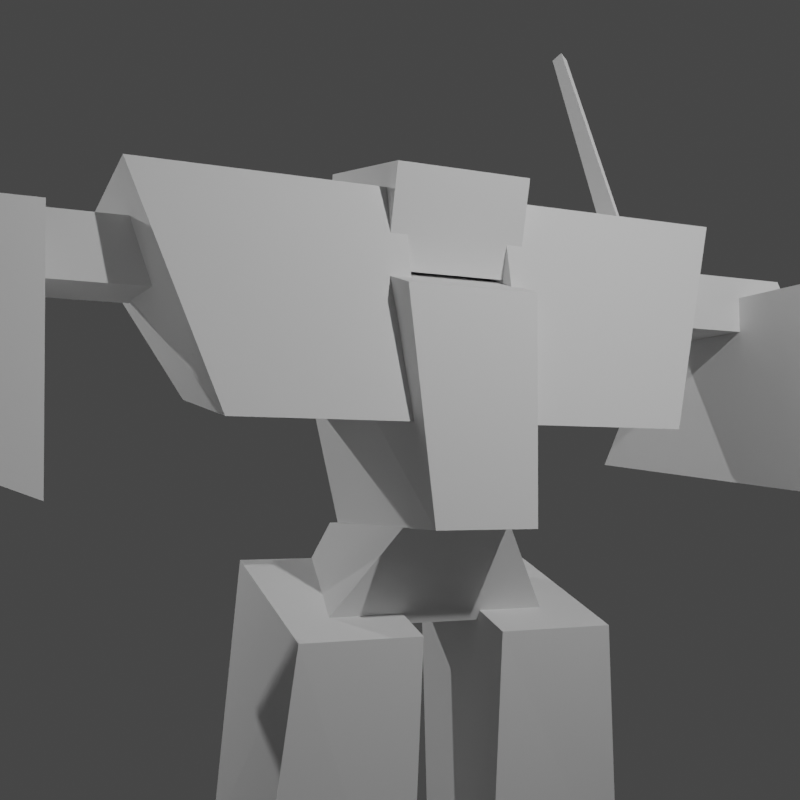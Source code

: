 # Source: mech.blend  (saved by Blender 3.3.6; exported with 4.5.12 LTS)
import bpy
from mathutils import Matrix  # noqa: F401  (used for matrix-valued properties, if any)

bpy.ops.wm.read_factory_settings(use_empty=True)
scene = bpy.context.scene
scene.name = 'Scene'

# ---- collections
col_collection = bpy.data.collections.new('Collection'); scene.collection.children.link(col_collection)
col_gorilla_ii = bpy.data.collections.new('gorilla_ii'); scene.collection.children.link(col_gorilla_ii)

# ---- materials (node trees are filled in below, after node groups)
mat_blank = bpy.data.materials.new('blank')
mat_blank.use_transparent_shadow = False

# ---- material node trees

# ---- world
world_world = bpy.data.worlds.new('World'); scene.world = world_world
world_world.use_nodes = True; world_world.node_tree.nodes.clear()
_N = world_world.node_tree.nodes; _L = world_world.node_tree.links
n0 = _N.new('ShaderNodeOutputWorld'); n0.name = 'World Output'; n0.location = (300, 300)
n1 = _N.new('ShaderNodeBackground'); n1.name = 'Background'; n1.location = (10, 300)
n1.inputs[0].default_value = (0.05088, 0.05088, 0.05088, 1.0)
_L.new(n1.outputs[0], n0.inputs[0])
n0.is_active_output = True
world_world.color = (0.05088, 0.05088, 0.05088)
world_world.use_sun_shadow = False
world_world.sun_shadow_jitter_overblur = 0.0

# ---- cameras
cam_camera = bpy.data.cameras.new('Camera')
cam_camera.clip_end = 100.0
cam_camera.ortho_scale = 7.314
cam_camera_001 = bpy.data.cameras.new('Camera.001')
cam_camera_001.clip_end = 100.0
cam_camera_001.ortho_scale = 7.314

# ---- lights
light_light = bpy.data.lights.new('Light', 'POINT')
light_light.transmission_factor = 0.0
light_light.energy = 1000.0
light_light.shadow_soft_size = 0.1
light_light.shadow_maximum_resolution = 0.006
light_light.use_absolute_resolution = True
light_light_001 = bpy.data.lights.new('Light.001', 'POINT')
light_light_001.transmission_factor = 0.0
light_light_001.energy = 1000.0
light_light_001.shadow_soft_size = 0.1
light_light_001.shadow_maximum_resolution = 0.006
light_light_001.use_absolute_resolution = True
light_light_002 = bpy.data.lights.new('Light.002', 'POINT')
light_light_002.transmission_factor = 0.0
light_light_002.energy = 1000.0
light_light_002.shadow_soft_size = 0.1
light_light_002.shadow_maximum_resolution = 0.006
light_light_002.use_absolute_resolution = True

# ---- meshes
me_lank_mesh = bpy.data.meshes.new('lank_mesh')
me_lank_mesh.from_pydata([(-0.994, -0.3414, 4.845), (0.917, -0.3414, 4.845), (-0.492, -0.6974, 5.582), (0.414, -0.6974, 5.582), (0.917, 0.5596, 4.845), (-0.994, 0.5596, 4.845), (0.414, 0.7746, 5.582), (-0.492, 0.7746, 5.582), (0.3169, -0.47, 2.148), (1.516, -0.4699, 2.494), (0.3169, -0.7329, 4.796), (1.279, -0.7329, 4.796), (1.516, 0.5441, 3.195), (0.3169, 0.5441, 2.849), (1.279, 0.6811, 5.292), (0.3169, 0.6811, 5.292), (-1.543, -0.4699, 2.494), (-0.3435, -0.47, 2.148), (-1.306, -0.7329, 4.796), (-0.3435, -0.7329, 4.796), (-0.3435, 0.5441, 2.849), (-1.543, 0.5441, 3.195), (-0.3435, 0.6811, 5.293), (-1.306, 0.6811, 5.293), (-1.288, -0.1422, 0.2886), (-0.5976, -0.1422, 0.2886), (-1.288, -0.3762, 2.885), (-0.5976, -0.3762, 2.885), (-0.5976, 0.8348, 0.9096), (-1.288, 0.8348, 0.9096), (-0.5976, 0.3098, 3.148), (-1.288, 0.3098, 3.148), (0.5826, -0.1422, 0.2887), (1.273, -0.1422, 0.2887), (0.5826, -0.3762, 2.885), (1.273, -0.3762, 2.885), (1.273, 0.8348, 0.9097), (0.5826, 0.8348, 0.9097), (1.273, 0.3098, 3.148), (0.5826, 0.3098, 3.148), (-1.417, -1.049, -0.00597), (-0.4763, -1.049, -0.00597), (-1.417, -1.005, 0.522), (-0.4763, -1.005, 0.522), (-0.4763, 0.7505, -0.006005), (-1.417, 0.7505, -0.006005), (-0.4763, 0.8825, 0.905), (-1.417, 0.8825, 0.905), (0.4527, -1.049, -0.00677), (1.394, -1.049, -0.00677), (0.4527, -1.005, 0.5192), (1.394, -1.005, 0.5192), (1.394, 0.7505, -0.006805), (0.4527, 0.7505, -0.006805), (1.394, 0.8825, 0.9032), (0.4527, 0.8825, 0.9032)], [], [(0, 1, 2), (1, 3, 2), (4, 5, 6), (5, 7, 6), (2, 5, 0), (2, 7, 5), (6, 1, 4), (6, 3, 1), (2, 6, 7), (2, 3, 6), (1, 5, 4), (1, 0, 5), (8, 9, 10), (9, 11, 10), (12, 13, 14), (13, 15, 14), (10, 13, 8), (10, 15, 13), (14, 9, 12), (14, 11, 9), (10, 14, 15), (10, 11, 14), (9, 13, 12), (9, 8, 13), (16, 17, 18), (17, 19, 18), (20, 21, 22), (21, 23, 22), (18, 21, 16), (18, 23, 21), (22, 17, 20), (22, 19, 17), (18, 22, 23), (18, 19, 22), (17, 21, 20), (17, 16, 21), (24, 25, 26), (25, 27, 26), (28, 29, 30), (29, 31, 30), (26, 29, 24), (26, 31, 29), (30, 25, 28), (30, 27, 25), (26, 30, 31), (26, 27, 30), (25, 29, 28), (25, 24, 29), (32, 33, 34), (33, 35, 34), (36, 37, 38), (37, 39, 38), (34, 37, 32), (34, 39, 37), (38, 33, 36), (38, 35, 33), (34, 38, 39), (34, 35, 38), (33, 37, 36), (33, 32, 37), (40, 41, 42), (41, 43, 42), (44, 45, 46), (45, 47, 46), (42, 45, 40), (42, 47, 45), (46, 41, 44), (46, 43, 41), (42, 46, 47), (42, 43, 46), (41, 45, 44), (41, 40, 45), (48, 49, 50), (49, 51, 50), (52, 53, 54), (53, 55, 54), (50, 53, 48), (50, 55, 53), (54, 49, 52), (54, 51, 49), (50, 54, 55), (50, 51, 54), (49, 53, 52), (49, 48, 53)])
_uv = me_lank_mesh.uv_layers.new(name='UVMap')
_uv.uv.foreach_set('vector', [0.674, 0.444, 0.329, 0.444, 0.602, 0.363, 0.329, 0.444, 0.403, 0.363, 0.602, 0.363, 1.187, 0.444, 0.811, 0.444, 1.124, 0.363, 0.811, 0.444, 0.87, 0.363, 1.124, 0.363, 0.602, 0.363, 0.811, 0.444, 0.674, 0.444, 0.602, 0.363, 0.87, 0.363, 0.811, 0.444, 1.124, 0.363, 0.329, 0.444, 1.187, 0.444, 1.124, 0.363, 0.403, 0.363, 0.329, 0.444, 0.602, 0.363, 1.124, 0.363, 0.87, 0.363, 0.602, 0.363, 0.403, 0.363, 1.124, 0.363, 0.329, 0.444, 0.811, 0.444, 1.187, 0.444, 0.329, 0.444, 0.674, 0.444, 0.811, 0.444, 0.423, 0.741, 0.313, 0.703, 0.443, 0.449, 0.313, 0.703, 0.347, 0.449, 0.443, 0.449, 0.212, 0.626, 0.115, 0.664, 0.19, 0.395, 0.115, 0.664, 0.092, 0.395, 0.19, 0.395, 0.443, 0.449, 0.115, 0.664, 0.423, 0.741, 0.443, 0.449, 0.092, 0.395, 0.115, 0.664, 0.19, 0.395, 0.313, 0.703, 0.212, 0.626, 0.19, 0.395, 0.347, 0.449, 0.313, 0.703, 0.443, 0.449, 0.19, 0.395, 0.092, 0.395, 0.443, 0.449, 0.347, 0.449, 0.19, 0.395, 0.313, 0.703, 0.115, 0.664, 0.212, 0.626, 0.313, 0.703, 0.423, 0.741, 0.115, 0.664, 0.687, 0.703, 0.576, 0.741, 0.653, 0.449, 0.576, 0.741, 0.556, 0.449, 0.653, 0.449, 0.887, 0.664, 0.789, 0.626, 0.91, 0.395, 0.789, 0.626, 0.81, 0.395, 0.91, 0.395, 0.653, 0.449, 0.789, 0.626, 0.687, 0.703, 0.653, 0.449, 0.81, 0.395, 0.789, 0.626, 0.91, 0.395, 0.576, 0.741, 0.887, 0.664, 0.91, 0.395, 0.556, 0.449, 0.576, 0.741, 0.653, 0.449, 0.91, 0.395, 0.81, 0.395, 0.653, 0.449, 0.556, 0.449, 0.91, 0.395, 0.576, 0.741, 0.789, 0.626, 0.887, 0.664, 0.576, 0.741, 0.687, 0.703, 0.789, 0.626, 0.712, 0.946, 0.672, 0.946, 0.686, 0.66, 0.672, 0.946, 0.63, 0.66, 0.686, 0.66, 0.886, 0.878, 0.827, 0.878, 0.788, 0.631, 0.827, 0.878, 0.768, 0.631, 0.788, 0.631, 0.686, 0.66, 0.827, 0.878, 0.712, 0.946, 0.686, 0.66, 0.768, 0.631, 0.827, 0.878, 0.788, 0.631, 0.672, 0.946, 0.886, 0.878, 0.788, 0.631, 0.63, 0.66, 0.672, 0.946, 0.686, 0.66, 0.788, 0.631, 0.768, 0.631, 0.686, 0.66, 0.63, 0.66, 0.788, 0.631, 0.672, 0.946, 0.827, 0.878, 0.886, 0.878, 0.672, 0.946, 0.712, 0.946, 0.827, 0.878, 0.326, 0.946, 0.287, 0.946, 0.367, 0.66, 0.287, 0.946, 0.313, 0.66, 0.367, 0.66, 0.174, 0.878, 0.116, 0.878, 0.232, 0.631, 0.116, 0.878, 0.213, 0.631, 0.232, 0.631, 0.367, 0.66, 0.116, 0.878, 0.326, 0.946, 0.367, 0.66, 0.213, 0.631, 0.116, 0.878, 0.232, 0.631, 0.287, 0.946, 0.174, 0.878, 0.232, 0.631, 0.313, 0.66, 0.287, 0.946, 0.367, 0.66, 0.232, 0.631, 0.213, 0.631, 0.367, 0.66, 0.313, 0.66, 0.232, 0.631, 0.287, 0.946, 0.116, 0.878, 0.174, 0.878, 0.287, 0.946, 0.326, 0.946, 0.116, 0.878, 0.636, 0.979, 0.558, 0.979, 0.639, 0.921, 0.558, 0.979, 0.559, 0.921, 0.639, 0.921, 0.894, 0.979, 0.813, 0.979, 0.909, 0.878, 0.813, 0.979, 0.825, 0.878, 0.909, 0.878, 0.639, 0.921, 0.813, 0.979, 0.636, 0.979, 0.639, 0.921, 0.825, 0.878, 0.813, 0.979, 0.909, 0.878, 0.558, 0.979, 0.894, 0.979, 0.909, 0.878, 0.559, 0.921, 0.558, 0.979, 0.639, 0.921, 0.909, 0.878, 0.825, 0.878, 0.639, 0.921, 0.559, 0.921, 0.909, 0.878, 0.558, 0.979, 0.813, 0.979, 0.894, 0.979, 0.558, 0.979, 0.636, 0.979, 0.813, 0.979, 0.441, 0.979, 0.363, 0.979, 0.439, 0.921, 0.363, 0.979, 0.36, 0.921, 0.439, 0.921, 0.187, 0.979, 0.108, 0.979, 0.175, 0.879, 0.108, 0.979, 0.092, 0.879, 0.175, 0.879, 0.439, 0.921, 0.108, 0.979, 0.441, 0.979, 0.439, 0.921, 0.092, 0.879, 0.108, 0.979, 0.175, 0.879, 0.363, 0.979, 0.187, 0.979, 0.175, 0.879, 0.36, 0.921, 0.363, 0.979, 0.439, 0.921, 0.175, 0.879, 0.092, 0.879, 0.439, 0.921, 0.36, 0.921, 0.175, 0.879, 0.363, 0.979, 0.108, 0.979, 0.187, 0.979, 0.363, 0.979, 0.441, 0.979, 0.108, 0.979])
me_lank_mesh.materials.append(mat_blank)
me_lank_mesh.update()
me_lank_mesh_001 = bpy.data.meshes.new('lank_mesh.001')
me_lank_mesh_001.from_pydata([(-0.445, -1.138, 5.574), (0.385, -1.138, 5.574), (-0.571, -0.963, 7.349), (0.51, -0.963, 7.349), (0.385, 0.714, 5.585), (-0.445, 0.714, 5.585), (0.786, 1.159, 8.042), (-0.846, 1.159, 8.042), (0.43, -0.9314, 6.345), (1.849, -0.9314, 6.345), (0.43, -0.5694, 8.141), (2.486, -0.5694, 8.141), (1.731, 0.7116, 6.58), (0.43, 0.8506, 6.597), (2.486, 1.115, 7.907), (0.43, 1.311, 7.878), (-1.904, -0.9314, 6.345), (-0.43, -0.9314, 6.345), (-2.541, -0.5694, 8.141), (-0.43, -0.5694, 8.141), (-0.43, 0.8506, 6.597), (-1.786, 0.7116, 6.58), (-0.43, 1.311, 7.878), (-2.541, 1.115, 7.907), (-0.57, -0.575, 7.507), (0.57, -0.575, 7.507), (-0.57, -0.7759, 8.291), (0.57, -0.7759, 8.291), (0.57, 0.652, 7.88), (-0.57, 0.652, 7.88), (0.57, 0.5501, 8.532), (-0.57, 0.5501, 8.532), (2.146, 0.01861, 7.869), (2.239, 0.1716, 8.031), (2.146, 1.16, 10.28), (2.239, 1.205, 10.24), (2.239, 0.3356, 8.083), (2.146, 0.3796, 7.999), (2.239, 1.27, 10.24), (2.146, 1.322, 10.26)], [], [(0, 1, 2), (1, 3, 2), (4, 5, 6), (5, 7, 6), (0, 7, 5), (0, 2, 7), (6, 1, 4), (6, 3, 1), (2, 6, 7), (2, 3, 6), (1, 5, 4), (1, 0, 5), (8, 9, 10), (9, 11, 10), (12, 13, 14), (13, 15, 14), (10, 13, 8), (10, 15, 13), (14, 9, 12), (14, 11, 9), (10, 14, 15), (10, 11, 14), (9, 13, 12), (9, 8, 13), (16, 17, 18), (17, 19, 18), (20, 21, 22), (21, 23, 22), (16, 23, 21), (16, 18, 23), (22, 17, 20), (22, 19, 17), (18, 22, 23), (18, 19, 22), (17, 21, 20), (17, 16, 21), (24, 25, 26), (25, 27, 26), (28, 29, 30), (29, 31, 30), (26, 29, 24), (26, 31, 29), (30, 25, 28), (30, 27, 25), (26, 30, 31), (26, 27, 30), (25, 29, 28), (25, 24, 29), (32, 33, 34), (33, 35, 34), (36, 37, 38), (37, 39, 38), (34, 37, 32), (34, 39, 37), (38, 33, 36), (38, 35, 33), (34, 38, 39), (34, 35, 38), (33, 37, 36), (33, 32, 37)])
_uv = me_lank_mesh_001.uv_layers.new(name='UVMap')
_uv.uv.foreach_set('vector', [0.649, 0.397, 0.649, 0.61, 0.499, 0.397, 0.649, 0.61, 0.499, 0.61, 0.499, 0.397, 0.798, 0.61, 0.798, 0.397, 1.098, 0.61, 0.798, 0.397, 1.098, 0.397, 1.098, 0.61, 0.649, 0.397, 1.098, 0.397, 0.798, 0.397, 0.649, 0.397, 0.499, 0.397, 1.098, 0.397, 1.098, 0.61, 0.649, 0.61, 0.798, 0.61, 1.098, 0.61, 0.499, 0.61, 0.649, 0.61, 0.499, 0.397, 1.098, 0.61, 1.098, 0.397, 0.499, 0.397, 0.499, 0.61, 1.098, 0.61, 0.649, 0.61, 0.798, 0.397, 0.798, 0.61, 0.649, 0.61, 0.649, 0.397, 0.798, 0.397, 0.617, 0.577, 0.617, 0.84, 0.368, 0.577, 0.617, 0.84, 0.368, 0.954, 0.368, 0.577, 0.849, 0.819, 0.868, 0.577, 1.086, 0.954, 0.868, 0.577, 1.07, 0.577, 1.086, 0.954, 0.368, 0.577, 0.868, 0.577, 0.617, 0.577, 0.368, 0.577, 1.07, 0.577, 0.868, 0.577, 1.086, 0.954, 0.617, 0.84, 0.849, 0.819, 1.086, 0.954, 0.368, 0.954, 0.617, 0.84, 0.368, 0.577, 1.086, 0.954, 1.07, 0.577, 0.368, 0.577, 0.368, 0.954, 1.086, 0.954, 0.617, 0.84, 0.868, 0.577, 0.849, 0.819, 0.617, 0.84, 0.617, 0.577, 0.868, 0.577, 0.617, 0.168, 0.617, 0.431, 0.368, 0.054, 0.617, 0.431, 0.368, 0.431, 0.368, 0.054, 0.868, 0.431, 0.849, 0.189, 1.07, 0.431, 0.849, 0.189, 1.086, 0.054, 1.07, 0.431, 0.617, 0.168, 1.086, 0.054, 0.849, 0.189, 0.617, 0.168, 0.368, 0.054, 1.086, 0.054, 1.07, 0.431, 0.617, 0.431, 0.868, 0.431, 1.07, 0.431, 0.368, 0.431, 0.617, 0.431, 0.368, 0.054, 1.07, 0.431, 1.086, 0.054, 0.368, 0.054, 0.368, 0.431, 1.07, 0.431, 0.617, 0.431, 0.849, 0.189, 0.868, 0.431, 0.617, 0.431, 0.617, 0.168, 0.849, 0.189, 0.465, 0.396, 0.465, 0.611, 0.374, 0.396, 0.465, 0.611, 0.374, 0.611, 0.374, 0.396, 0.133, 0.611, 0.133, 0.396, 0.2, 0.611, 0.133, 0.396, 0.2, 0.396, 0.2, 0.611, 0.374, 0.396, 0.133, 0.396, 0.465, 0.396, 0.374, 0.396, 0.2, 0.396, 0.133, 0.396, 0.2, 0.611, 0.465, 0.611, 0.133, 0.611, 0.2, 0.611, 0.374, 0.611, 0.465, 0.611, 0.374, 0.396, 0.2, 0.611, 0.2, 0.396, 0.374, 0.396, 0.374, 0.611, 0.2, 0.611, 0.465, 0.611, 0.133, 0.396, 0.133, 0.611, 0.465, 0.611, 0.465, 0.396, 0.133, 0.396, 0.293, 0.893, 0.249, 0.91, 0.198, 0.893, 0.249, 0.91, 0.195, 0.91, 0.198, 0.893, 0.214, 0.91, 0.2, 0.893, 0.192, 0.91, 0.2, 0.893, 0.19, 0.893, 0.192, 0.91, 0.198, 0.893, 0.2, 0.893, 0.293, 0.893, 0.198, 0.893, 0.19, 0.893, 0.2, 0.893, 0.192, 0.91, 0.249, 0.91, 0.214, 0.91, 0.192, 0.91, 0.195, 0.91, 0.249, 0.91, 0.198, 0.893, 0.192, 0.91, 0.19, 0.893, 0.198, 0.893, 0.195, 0.91, 0.192, 0.91, 0.249, 0.91, 0.2, 0.893, 0.214, 0.91, 0.249, 0.91, 0.293, 0.893, 0.2, 0.893])
me_lank_mesh_001.materials.append(mat_blank)
me_lank_mesh_001.update()
me_lank_mesh_002 = bpy.data.meshes.new('lank_mesh.002')
me_lank_mesh_002.from_pydata([(2.03, -0.2834, 7.295), (3.804, -0.2834, 7.295), (2.03, -0.2834, 7.79), (3.552, -0.2834, 7.79), (3.804, 0.5006, 7.295), (2.03, 0.5006, 7.295), (3.552, 0.5006, 7.79), (2.03, 0.5006, 7.79), (3.084, -1.51, 5.791), (3.974, -1.464, 6.122), (3.084, -1.247, 7.606), (3.974, -1.247, 7.606), (3.974, 1.614, 6.451), (3.084, 1.844, 6.131), (3.974, 0.8026, 7.606), (3.084, 0.8026, 7.606)], [], [(0, 1, 2), (1, 3, 2), (4, 5, 6), (5, 7, 6), (2, 5, 0), (2, 7, 5), (6, 1, 4), (6, 3, 1), (2, 6, 7), (2, 3, 6), (1, 5, 4), (1, 0, 5), (8, 9, 10), (9, 11, 10), (12, 13, 14), (13, 15, 14), (10, 13, 8), (10, 15, 13), (14, 9, 12), (14, 11, 9), (10, 14, 15), (10, 11, 14), (9, 13, 12), (9, 8, 13)])
_uv = me_lank_mesh_002.uv_layers.new(name='UVMap')
_uv.uv.foreach_set('vector', [0.593, 0.349, 0.594, 0.392, 0.562, 0.305, 0.594, 0.392, 0.577, 0.359, 0.562, 0.305, 0.571, 0.439, 0.55, 0.439, 0.553, 0.411, 0.55, 0.439, 0.523, 0.393, 0.553, 0.411, 0.562, 0.305, 0.55, 0.439, 0.593, 0.349, 0.562, 0.305, 0.523, 0.393, 0.55, 0.439, 0.553, 0.411, 0.594, 0.392, 0.571, 0.439, 0.553, 0.411, 0.577, 0.359, 0.594, 0.392, 0.562, 0.305, 0.553, 0.411, 0.523, 0.393, 0.562, 0.305, 0.577, 0.359, 0.553, 0.411, 0.594, 0.392, 0.55, 0.439, 0.571, 0.439, 0.594, 0.392, 0.593, 0.349, 0.55, 0.439, 0.687, 0.412, 0.66, 0.399, 0.619, 0.297, 0.66, 0.399, 0.614, 0.326, 0.619, 0.297, 0.567, 0.546, 0.564, 0.604, 0.555, 0.441, 0.564, 0.604, 0.544, 0.441, 0.555, 0.441, 0.619, 0.297, 0.564, 0.604, 0.687, 0.412, 0.619, 0.297, 0.544, 0.441, 0.564, 0.604, 0.555, 0.441, 0.66, 0.399, 0.567, 0.546, 0.555, 0.441, 0.614, 0.326, 0.66, 0.399, 0.619, 0.297, 0.555, 0.441, 0.544, 0.441, 0.619, 0.297, 0.614, 0.326, 0.555, 0.441, 0.66, 0.399, 0.564, 0.604, 0.567, 0.546, 0.66, 0.399, 0.687, 0.412, 0.564, 0.604])
me_lank_mesh_002.materials.append(mat_blank)
me_lank_mesh_002.update()
me_lank_mesh_003 = bpy.data.meshes.new('lank_mesh.003')
me_lank_mesh_003.from_pydata([(-3.867, -0.2834, 7.295), (-2.094, -0.2834, 7.295), (-3.615, -0.2834, 7.79), (-2.094, -0.2834, 7.79), (-2.094, 0.5006, 7.295), (-3.867, 0.5006, 7.295), (-2.094, 0.5006, 7.79), (-3.615, 0.5006, 7.79), (-4.007, -1.464, 6.122), (-3.118, -1.51, 5.791), (-4.007, -1.247, 7.606), (-3.118, -1.247, 7.606), (-3.118, 1.844, 6.131), (-4.007, 1.614, 6.451), (-3.118, 0.8026, 7.606), (-4.007, 0.8026, 7.606)], [], [(0, 1, 2), (1, 3, 2), (4, 5, 6), (5, 7, 6), (2, 5, 0), (2, 7, 5), (6, 1, 4), (6, 3, 1), (2, 6, 7), (2, 3, 6), (1, 5, 4), (1, 0, 5), (8, 9, 10), (9, 11, 10), (12, 13, 14), (13, 15, 14), (10, 13, 8), (10, 15, 13), (14, 9, 12), (14, 11, 9), (10, 14, 15), (10, 11, 14), (9, 13, 12), (9, 8, 13)])
_uv = me_lank_mesh_003.uv_layers.new(name='UVMap')
_uv.uv.foreach_set('vector', [0.096, 0.51, 0.097, 0.471, 0.111, 0.478, 0.097, 0.471, 0.122, 0.427, 0.111, 0.478, 0.138, 0.552, 0.119, 0.555, 0.16, 0.503, 0.119, 0.555, 0.135, 0.525, 0.16, 0.503, 0.111, 0.478, 0.119, 0.555, 0.096, 0.51, 0.111, 0.478, 0.135, 0.525, 0.119, 0.555, 0.16, 0.503, 0.097, 0.471, 0.138, 0.552, 0.16, 0.503, 0.122, 0.427, 0.097, 0.471, 0.111, 0.478, 0.16, 0.503, 0.135, 0.525, 0.111, 0.478, 0.122, 0.427, 0.16, 0.503, 0.097, 0.471, 0.119, 0.555, 0.138, 0.552, 0.097, 0.471, 0.096, 0.51, 0.119, 0.555, 0.035, 0.509, 0.009, 0.513, 0.08, 0.445, 0.009, 0.513, 0.076, 0.417, 0.08, 0.445, 0.133, 0.715, 0.126, 0.659, 0.145, 0.553, 0.126, 0.659, 0.135, 0.554, 0.145, 0.553, 0.08, 0.445, 0.126, 0.659, 0.035, 0.509, 0.08, 0.445, 0.135, 0.554, 0.126, 0.659, 0.145, 0.553, 0.009, 0.513, 0.133, 0.715, 0.145, 0.553, 0.076, 0.417, 0.009, 0.513, 0.08, 0.445, 0.145, 0.553, 0.135, 0.554, 0.08, 0.445, 0.076, 0.417, 0.145, 0.553, 0.009, 0.513, 0.126, 0.659, 0.133, 0.715, 0.009, 0.513, 0.035, 0.509, 0.126, 0.659])
me_lank_mesh_003.materials.append(mat_blank)
me_lank_mesh_003.update()
arm_gorilla_ii_md5_skeleton = bpy.data.armatures.new('gorilla_ii_MD5_Skeleton')  # bones are not reproduced

# ---- objects
ob_light = bpy.data.objects.new('Light', light_light)
ob_camera = bpy.data.objects.new('Camera', cam_camera)
ob_light_001 = bpy.data.objects.new('Light.001', light_light_001)
ob_light_002 = bpy.data.objects.new('Light.002', light_light_002)
ob_camera_001 = bpy.data.objects.new('Camera.001', cam_camera_001)
ob_gorilla_ii_md5_armature = bpy.data.objects.new('gorilla_ii_MD5_Armature', arm_gorilla_ii_md5_skeleton)
ob_lank = bpy.data.objects.new('lank', me_lank_mesh)
ob_lank_001 = bpy.data.objects.new('lank.001', me_lank_mesh_001)
ob_lank_002 = bpy.data.objects.new('lank.002', me_lank_mesh_002)
ob_lank_003 = bpy.data.objects.new('lank.003', me_lank_mesh_003)

# ---- transforms, parenting, visibility, modifiers, constraints
ob_light.location = (8.308, 2.678, 10.43)
ob_light.rotation_euler = (0.6503, 0.05522, 1.866)
ob_light.lock_rotations_4d = False
ob_light.empty_display_type = 'ARROWS'
ob_light.color = (0.0, 0.0, 0.0, 0.0)
ob_light.lineart.crease_threshold = 0.0
ob_camera.location = (9.22, -13.42, 6.43)
ob_camera.rotation_euler = (1.473, -0.0, 0.6192)
ob_camera.lock_rotations_4d = False
ob_camera.empty_display_type = 'ARROWS'
ob_camera.color = (0.0, 0.0, 0.0, 0.0)
ob_camera.display_type = 'WIRE'
ob_camera.lineart.crease_threshold = 0.0
ob_light_001.location = (-6.972, 6.134, 10.43)
ob_light_001.rotation_euler = (0.6503, 0.05522, 1.866)
ob_light_001.lock_rotations_4d = False
ob_light_001.empty_display_type = 'ARROWS'
ob_light_001.color = (0.0, 0.0, 0.0, 0.0)
ob_light_001.lineart.crease_threshold = 0.0
ob_light_002.location = (1.355, -6.598, 10.43)
ob_light_002.rotation_euler = (0.6503, 0.05522, 1.866)
ob_light_002.lock_rotations_4d = False
ob_light_002.empty_display_type = 'ARROWS'
ob_light_002.color = (0.0, 0.0, 0.0, 0.0)
ob_light_002.lineart.crease_threshold = 0.0
ob_camera_001.location = (-3.94, -8.092, 5.845)
ob_camera_001.rotation_euler = (1.653, -0.0, -0.4335)
ob_camera_001.lock_rotations_4d = False
ob_camera_001.empty_display_type = 'ARROWS'
ob_camera_001.color = (0.0, 0.0, 0.0, 0.0)
ob_camera_001.display_type = 'WIRE'
ob_camera_001.lineart.crease_threshold = 0.0
ob_gorilla_ii_md5_armature.location = (0.0, 0.0, 0.0)
ob_gorilla_ii_md5_armature.show_in_front = True
ob_lank.location = (0.0, 0.0, 0.0)
_vg = ob_lank.vertex_groups.new(name='root')
_vg = ob_lank.vertex_groups.new(name='hips')
_vg.add([0, 1, 2, 3, 4, 5, 6, 7], 1.0, 'REPLACE')
_vg = ob_lank.vertex_groups.new(name='LEFTLEG')
_vg.add([8, 9, 10, 11, 12, 13, 14, 15], 1.0, 'REPLACE')
_vg = ob_lank.vertex_groups.new(name='LEFTCALF')
_vg.add([32, 33, 34, 35, 36, 37, 38, 39], 1.0, 'REPLACE')
_vg = ob_lank.vertex_groups.new(name='LEFTFOOT')
_vg.add([48, 49, 50, 51, 52, 53, 54, 55], 1.0, 'REPLACE')
_vg = ob_lank.vertex_groups.new(name='lft')
_vg = ob_lank.vertex_groups.new(name='RIGHTLEG')
_vg.add([16, 17, 18, 19, 20, 21, 22, 23], 1.0, 'REPLACE')
_vg = ob_lank.vertex_groups.new(name='RIGHTCALF')
_vg.add([24, 25, 26, 27, 28, 29, 30, 31], 1.0, 'REPLACE')
_vg = ob_lank.vertex_groups.new(name='RIGHTFOOT')
_vg.add([40, 41, 42, 43, 44, 45, 46, 47], 1.0, 'REPLACE')
_vg = ob_lank.vertex_groups.new(name='rft')
_vg = ob_lank.vertex_groups.new(name='YAW')
_vg = ob_lank.vertex_groups.new(name='BKMOUNT')
_vg = ob_lank.vertex_groups.new(name='PITCH')
_vg = ob_lank.vertex_groups.new(name='CTMOUNT')
_vg = ob_lank.vertex_groups.new(name='NECK_')
_vg = ob_lank.vertex_groups.new(name='HEADPITCH')
_vg = ob_lank.vertex_groups.new(name='EYE')
_vg = ob_lank.vertex_groups.new(name='LSMOUNT')
_vg = ob_lank.vertex_groups.new(name='la1')
_vg = ob_lank.vertex_groups.new(name='LAMOUNT')
_vg = ob_lank.vertex_groups.new(name='RSMOUNT')
_vg = ob_lank.vertex_groups.new(name='ra1')
_vg = ob_lank.vertex_groups.new(name='RAMOUNT')
_vg = ob_lank.vertex_groups.new(name='JET1')
_vg = ob_lank.vertex_groups.new(name='JET2')
_m = ob_lank.modifiers.new('gorilla_ii_MD5_skeleton', 'ARMATURE')
_m.object = ob_gorilla_ii_md5_armature
ob_lank_001.location = (0.0, 0.0, 0.0)
_vg = ob_lank_001.vertex_groups.new(name='root')
_vg = ob_lank_001.vertex_groups.new(name='hips')
_vg = ob_lank_001.vertex_groups.new(name='LEFTLEG')
_vg = ob_lank_001.vertex_groups.new(name='LEFTCALF')
_vg = ob_lank_001.vertex_groups.new(name='LEFTFOOT')
_vg = ob_lank_001.vertex_groups.new(name='lft')
_vg = ob_lank_001.vertex_groups.new(name='RIGHTLEG')
_vg = ob_lank_001.vertex_groups.new(name='RIGHTCALF')
_vg = ob_lank_001.vertex_groups.new(name='RIGHTFOOT')
_vg = ob_lank_001.vertex_groups.new(name='rft')
_vg = ob_lank_001.vertex_groups.new(name='YAW')
_vg.add([0, 1, 2, 3, 4, 5, 6, 7, 24, 25, 26, 27, 28, 29, 30, 31], 1.0, 'REPLACE')
_vg = ob_lank_001.vertex_groups.new(name='BKMOUNT')
_vg = ob_lank_001.vertex_groups.new(name='PITCH')
_vg.add([8, 9, 10, 11, 12, 13, 14, 15, 16, 17, 18, 19, 20, 21, 22, 23, 32, 33, 34, 35, 36, 37, 38, 39], 1.0, 'REPLACE')
_vg = ob_lank_001.vertex_groups.new(name='CTMOUNT')
_vg = ob_lank_001.vertex_groups.new(name='NECK_')
_vg = ob_lank_001.vertex_groups.new(name='HEADPITCH')
_vg = ob_lank_001.vertex_groups.new(name='EYE')
_vg = ob_lank_001.vertex_groups.new(name='LSMOUNT')
_vg = ob_lank_001.vertex_groups.new(name='la1')
_vg = ob_lank_001.vertex_groups.new(name='LAMOUNT')
_vg = ob_lank_001.vertex_groups.new(name='RSMOUNT')
_vg = ob_lank_001.vertex_groups.new(name='ra1')
_vg = ob_lank_001.vertex_groups.new(name='RAMOUNT')
_vg = ob_lank_001.vertex_groups.new(name='JET1')
_vg = ob_lank_001.vertex_groups.new(name='JET2')
_m = ob_lank_001.modifiers.new('gorilla_ii_MD5_skeleton', 'ARMATURE')
_m.object = ob_gorilla_ii_md5_armature
ob_lank_002.location = (0.0, 0.0, 0.0)
_vg = ob_lank_002.vertex_groups.new(name='root')
_vg = ob_lank_002.vertex_groups.new(name='hips')
_vg = ob_lank_002.vertex_groups.new(name='LEFTLEG')
_vg = ob_lank_002.vertex_groups.new(name='LEFTCALF')
_vg = ob_lank_002.vertex_groups.new(name='LEFTFOOT')
_vg = ob_lank_002.vertex_groups.new(name='lft')
_vg = ob_lank_002.vertex_groups.new(name='RIGHTLEG')
_vg = ob_lank_002.vertex_groups.new(name='RIGHTCALF')
_vg = ob_lank_002.vertex_groups.new(name='RIGHTFOOT')
_vg = ob_lank_002.vertex_groups.new(name='rft')
_vg = ob_lank_002.vertex_groups.new(name='YAW')
_vg = ob_lank_002.vertex_groups.new(name='BKMOUNT')
_vg = ob_lank_002.vertex_groups.new(name='PITCH')
_vg.add([0, 1, 2, 3, 4, 5, 6, 7, 8, 9, 10, 11, 12, 13, 14, 15], 1.0, 'REPLACE')
_vg = ob_lank_002.vertex_groups.new(name='CTMOUNT')
_vg = ob_lank_002.vertex_groups.new(name='NECK_')
_vg = ob_lank_002.vertex_groups.new(name='HEADPITCH')
_vg = ob_lank_002.vertex_groups.new(name='EYE')
_vg = ob_lank_002.vertex_groups.new(name='LSMOUNT')
_vg = ob_lank_002.vertex_groups.new(name='la1')
_vg = ob_lank_002.vertex_groups.new(name='LAMOUNT')
_vg = ob_lank_002.vertex_groups.new(name='RSMOUNT')
_vg = ob_lank_002.vertex_groups.new(name='ra1')
_vg = ob_lank_002.vertex_groups.new(name='RAMOUNT')
_vg = ob_lank_002.vertex_groups.new(name='JET1')
_vg = ob_lank_002.vertex_groups.new(name='JET2')
_m = ob_lank_002.modifiers.new('gorilla_ii_MD5_skeleton', 'ARMATURE')
_m.object = ob_gorilla_ii_md5_armature
ob_lank_003.location = (0.0, 0.0, 0.0)
_vg = ob_lank_003.vertex_groups.new(name='root')
_vg = ob_lank_003.vertex_groups.new(name='hips')
_vg = ob_lank_003.vertex_groups.new(name='LEFTLEG')
_vg = ob_lank_003.vertex_groups.new(name='LEFTCALF')
_vg = ob_lank_003.vertex_groups.new(name='LEFTFOOT')
_vg = ob_lank_003.vertex_groups.new(name='lft')
_vg = ob_lank_003.vertex_groups.new(name='RIGHTLEG')
_vg = ob_lank_003.vertex_groups.new(name='RIGHTCALF')
_vg = ob_lank_003.vertex_groups.new(name='RIGHTFOOT')
_vg = ob_lank_003.vertex_groups.new(name='rft')
_vg = ob_lank_003.vertex_groups.new(name='YAW')
_vg = ob_lank_003.vertex_groups.new(name='BKMOUNT')
_vg = ob_lank_003.vertex_groups.new(name='PITCH')
_vg.add([0, 1, 2, 3, 4, 5, 6, 7, 8, 9, 10, 11, 12, 13, 14, 15], 1.0, 'REPLACE')
_vg = ob_lank_003.vertex_groups.new(name='CTMOUNT')
_vg = ob_lank_003.vertex_groups.new(name='NECK_')
_vg = ob_lank_003.vertex_groups.new(name='HEADPITCH')
_vg = ob_lank_003.vertex_groups.new(name='EYE')
_vg = ob_lank_003.vertex_groups.new(name='LSMOUNT')
_vg = ob_lank_003.vertex_groups.new(name='la1')
_vg = ob_lank_003.vertex_groups.new(name='LAMOUNT')
_vg = ob_lank_003.vertex_groups.new(name='RSMOUNT')
_vg = ob_lank_003.vertex_groups.new(name='ra1')
_vg = ob_lank_003.vertex_groups.new(name='RAMOUNT')
_vg = ob_lank_003.vertex_groups.new(name='JET1')
_vg = ob_lank_003.vertex_groups.new(name='JET2')
_m = ob_lank_003.modifiers.new('gorilla_ii_MD5_skeleton', 'ARMATURE')
_m.object = ob_gorilla_ii_md5_armature

# ---- collection membership
col_collection.objects.link(ob_light)
col_collection.objects.link(ob_camera)
col_collection.objects.link(ob_light_001)
col_collection.objects.link(ob_light_002)
col_collection.objects.link(ob_camera_001)
col_gorilla_ii.objects.link(ob_gorilla_ii_md5_armature)
col_gorilla_ii.objects.link(ob_lank)
col_gorilla_ii.objects.link(ob_lank_001)
col_gorilla_ii.objects.link(ob_lank_002)
col_gorilla_ii.objects.link(ob_lank_003)

# ---- scene / render settings (as saved in the file)
scene.camera = ob_camera_001
scene.frame_start = 1; scene.frame_end = 250; scene.frame_set(1)
scene.render.engine = 'BLENDER_EEVEE_NEXT'
scene.render.resolution_x = 2048
scene.render.resolution_y = 2048
scene.render.resolution_percentage = 50
scene.cycles.sampling_pattern = 'TABULATED_SOBOL'
scene.cycles.use_light_tree = False
scene.view_settings.view_transform = 'Filmic'
bpy.context.view_layer.update()
